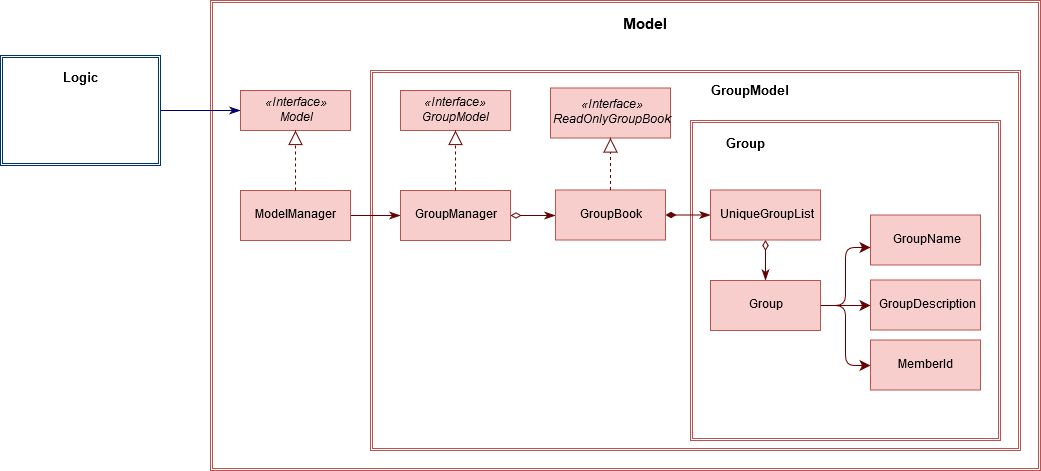

The diagram above was exported from draw.io. Its source (the exported page's mxGraphModel, read from the mxfile embedded in the PNG):
<mxGraphModel dx="1595" dy="418" grid="1" gridSize="10" guides="1" tooltips="1" connect="1" arrows="1" fold="1" page="1" pageScale="1" pageWidth="827" pageHeight="1169" math="0" shadow="0">
  <root>
    <mxCell id="Q7XxnxU-Hf67jE52V9AV-0" />
    <mxCell id="Q7XxnxU-Hf67jE52V9AV-1" parent="Q7XxnxU-Hf67jE52V9AV-0" />
    <mxCell id="Q7XxnxU-Hf67jE52V9AV-3" value="" style="shape=ext;double=1;rounded=0;whiteSpace=wrap;html=1;fillColor=none;strokeColor=#B85450;" parent="Q7XxnxU-Hf67jE52V9AV-1" vertex="1">
      <mxGeometry x="-20" y="50" width="830" height="470" as="geometry" />
    </mxCell>
    <mxCell id="Q7XxnxU-Hf67jE52V9AV-4" value="" style="shape=ext;double=1;rounded=0;whiteSpace=wrap;html=1;fillColor=none;strokeColor=#B85450;" parent="Q7XxnxU-Hf67jE52V9AV-1" vertex="1">
      <mxGeometry x="140" y="120" width="650" height="380" as="geometry" />
    </mxCell>
    <mxCell id="Q7XxnxU-Hf67jE52V9AV-2" value="" style="shape=ext;double=1;rounded=0;whiteSpace=wrap;html=1;fillColor=none;strokeColor=#B85450;" parent="Q7XxnxU-Hf67jE52V9AV-1" vertex="1">
      <mxGeometry x="460" y="170" width="310" height="320" as="geometry" />
    </mxCell>
    <mxCell id="Q7XxnxU-Hf67jE52V9AV-5" value="&lt;span&gt;«Interface»&lt;/span&gt;&lt;br&gt;GroupModel" style="html=1;fillColor=#F8CECC;strokeColor=#B85450;fontStyle=2" parent="Q7XxnxU-Hf67jE52V9AV-1" vertex="1">
      <mxGeometry x="170" y="140" width="110" height="40" as="geometry" />
    </mxCell>
    <mxCell id="Q7XxnxU-Hf67jE52V9AV-6" style="edgeStyle=orthogonalEdgeStyle;curved=1;orthogonalLoop=1;jettySize=auto;html=1;entryX=0;entryY=0.5;entryDx=0;entryDy=0;startArrow=none;startFill=0;endArrow=classicThin;endFill=1;endSize=8;startSize=8;strokeColor=#660000;" parent="Q7XxnxU-Hf67jE52V9AV-1" source="Q7XxnxU-Hf67jE52V9AV-7" target="Q7XxnxU-Hf67jE52V9AV-9" edge="1">
      <mxGeometry relative="1" as="geometry" />
    </mxCell>
    <mxCell id="Q7XxnxU-Hf67jE52V9AV-7" value="ModelManager" style="html=1;fillColor=#F8CECC;strokeColor=#B85450;fontStyle=0" parent="Q7XxnxU-Hf67jE52V9AV-1" vertex="1">
      <mxGeometry x="10" y="240" width="110" height="50" as="geometry" />
    </mxCell>
    <mxCell id="Q7XxnxU-Hf67jE52V9AV-8" style="edgeStyle=orthogonalEdgeStyle;curved=1;orthogonalLoop=1;jettySize=auto;html=1;startArrow=diamondThin;startFill=0;endArrow=classicThin;endFill=1;endSize=8;startSize=8;strokeColor=#660000;" parent="Q7XxnxU-Hf67jE52V9AV-1" source="Q7XxnxU-Hf67jE52V9AV-9" target="Q7XxnxU-Hf67jE52V9AV-11" edge="1">
      <mxGeometry relative="1" as="geometry" />
    </mxCell>
    <mxCell id="Q7XxnxU-Hf67jE52V9AV-9" value="GroupManager" style="html=1;fillColor=#F8CECC;strokeColor=#B85450;fontStyle=0" parent="Q7XxnxU-Hf67jE52V9AV-1" vertex="1">
      <mxGeometry x="170" y="240" width="110" height="50" as="geometry" />
    </mxCell>
    <mxCell id="Q7XxnxU-Hf67jE52V9AV-10" style="edgeStyle=orthogonalEdgeStyle;curved=1;orthogonalLoop=1;jettySize=auto;html=1;startArrow=diamondThin;startFill=1;endArrow=classicThin;endFill=1;endSize=8;startSize=8;strokeColor=#660000;" parent="Q7XxnxU-Hf67jE52V9AV-1" source="Q7XxnxU-Hf67jE52V9AV-11" target="Q7XxnxU-Hf67jE52V9AV-13" edge="1">
      <mxGeometry relative="1" as="geometry" />
    </mxCell>
    <mxCell id="Q7XxnxU-Hf67jE52V9AV-11" value="GroupBook" style="html=1;fillColor=#F8CECC;strokeColor=#B85450;fontStyle=0" parent="Q7XxnxU-Hf67jE52V9AV-1" vertex="1">
      <mxGeometry x="325" y="239.5" width="110" height="50" as="geometry" />
    </mxCell>
    <mxCell id="Q7XxnxU-Hf67jE52V9AV-12" style="edgeStyle=orthogonalEdgeStyle;curved=1;orthogonalLoop=1;jettySize=auto;html=1;startArrow=diamondThin;startFill=0;endArrow=classicThin;endFill=1;endSize=8;startSize=8;strokeColor=#660000;" parent="Q7XxnxU-Hf67jE52V9AV-1" source="Q7XxnxU-Hf67jE52V9AV-13" target="Q7XxnxU-Hf67jE52V9AV-19" edge="1">
      <mxGeometry relative="1" as="geometry" />
    </mxCell>
    <mxCell id="Q7XxnxU-Hf67jE52V9AV-13" value="UniqueGroupList" style="html=1;fillColor=#F8CECC;strokeColor=#B85450;fontStyle=0" parent="Q7XxnxU-Hf67jE52V9AV-1" vertex="1">
      <mxGeometry x="480" y="239.5" width="110" height="50" as="geometry" />
    </mxCell>
    <mxCell id="Q7XxnxU-Hf67jE52V9AV-14" style="edgeStyle=orthogonalEdgeStyle;orthogonalLoop=1;jettySize=auto;html=1;entryX=0;entryY=0.64;entryDx=0;entryDy=0;entryPerimeter=0;rounded=1;endSize=8;startSize=8;strokeColor=#660000;" parent="Q7XxnxU-Hf67jE52V9AV-1" source="Q7XxnxU-Hf67jE52V9AV-19" target="Q7XxnxU-Hf67jE52V9AV-23" edge="1">
      <mxGeometry relative="1" as="geometry" />
    </mxCell>
    <mxCell id="Q7XxnxU-Hf67jE52V9AV-15" style="edgeStyle=orthogonalEdgeStyle;orthogonalLoop=1;jettySize=auto;html=1;exitX=1;exitY=0.5;exitDx=0;exitDy=0;entryX=0;entryY=0.5;entryDx=0;entryDy=0;rounded=1;endSize=8;startSize=8;strokeColor=#660000;" parent="Q7XxnxU-Hf67jE52V9AV-1" source="Q7XxnxU-Hf67jE52V9AV-19" target="Q7XxnxU-Hf67jE52V9AV-20" edge="1">
      <mxGeometry relative="1" as="geometry" />
    </mxCell>
    <mxCell id="Q7XxnxU-Hf67jE52V9AV-16" style="edgeStyle=orthogonalEdgeStyle;orthogonalLoop=1;jettySize=auto;html=1;exitX=1;exitY=0.5;exitDx=0;exitDy=0;entryX=0;entryY=0.5;entryDx=0;entryDy=0;rounded=1;endSize=8;startSize=8;strokeColor=#660000;" parent="Q7XxnxU-Hf67jE52V9AV-1" source="Q7XxnxU-Hf67jE52V9AV-19" target="Q7XxnxU-Hf67jE52V9AV-21" edge="1">
      <mxGeometry relative="1" as="geometry" />
    </mxCell>
    <mxCell id="Q7XxnxU-Hf67jE52V9AV-19" value="Group" style="html=1;fillColor=#F8CECC;strokeColor=#B85450;fontStyle=0" parent="Q7XxnxU-Hf67jE52V9AV-1" vertex="1">
      <mxGeometry x="480" y="330" width="110" height="50" as="geometry" />
    </mxCell>
    <mxCell id="Q7XxnxU-Hf67jE52V9AV-20" value="GroupDescription" style="html=1;fillColor=#F8CECC;strokeColor=#B85450;fontStyle=0" parent="Q7XxnxU-Hf67jE52V9AV-1" vertex="1">
      <mxGeometry x="640" y="329.5" width="110" height="50" as="geometry" />
    </mxCell>
    <mxCell id="Q7XxnxU-Hf67jE52V9AV-21" value="MemberId" style="html=1;fillColor=#F8CECC;strokeColor=#B85450;fontStyle=0" parent="Q7XxnxU-Hf67jE52V9AV-1" vertex="1">
      <mxGeometry x="640" y="389.5" width="110" height="50" as="geometry" />
    </mxCell>
    <mxCell id="Q7XxnxU-Hf67jE52V9AV-23" value="GroupName" style="html=1;fillColor=#F8CECC;strokeColor=#B85450;fontStyle=0" parent="Q7XxnxU-Hf67jE52V9AV-1" vertex="1">
      <mxGeometry x="640" y="264.5" width="110" height="50" as="geometry" />
    </mxCell>
    <mxCell id="Q7XxnxU-Hf67jE52V9AV-29" value="&lt;span&gt;«Interface»&lt;/span&gt;&lt;br&gt;ReadOnlyGroupBook" style="html=1;fillColor=#F8CECC;strokeColor=#B85450;fontStyle=2" parent="Q7XxnxU-Hf67jE52V9AV-1" vertex="1">
      <mxGeometry x="320" y="137.5" width="120" height="50" as="geometry" />
    </mxCell>
    <mxCell id="Q7XxnxU-Hf67jE52V9AV-31" style="edgeStyle=orthogonalEdgeStyle;curved=1;orthogonalLoop=1;jettySize=auto;html=1;startArrow=none;startFill=0;endArrow=classicThin;endFill=1;entryX=0;entryY=0.5;entryDx=0;entryDy=0;endSize=8;startSize=8;strokeColor=#000066;" parent="Q7XxnxU-Hf67jE52V9AV-1" source="Q7XxnxU-Hf67jE52V9AV-32" target="Q7XxnxU-Hf67jE52V9AV-38" edge="1">
      <mxGeometry relative="1" as="geometry" />
    </mxCell>
    <mxCell id="Q7XxnxU-Hf67jE52V9AV-32" value="" style="shape=ext;double=1;rounded=0;whiteSpace=wrap;html=1;fillColor=none;strokeColor=#003366;" parent="Q7XxnxU-Hf67jE52V9AV-1" vertex="1">
      <mxGeometry x="-230" y="105" width="160" height="110" as="geometry" />
    </mxCell>
    <mxCell id="Q7XxnxU-Hf67jE52V9AV-33" value="Model" style="text;align=center;fontStyle=1;verticalAlign=middle;spacingLeft=3;spacingRight=3;strokeColor=none;rotatable=0;points=[[0,0.5],[1,0.5]];portConstraint=eastwest;fontSize=15;" parent="Q7XxnxU-Hf67jE52V9AV-1" vertex="1">
      <mxGeometry x="375" y="60" width="80" height="26" as="geometry" />
    </mxCell>
    <mxCell id="Q7XxnxU-Hf67jE52V9AV-34" value="GroupModel" style="text;align=center;fontStyle=1;verticalAlign=middle;spacingLeft=3;spacingRight=3;strokeColor=none;rotatable=0;points=[[0,0.5],[1,0.5]];portConstraint=eastwest;fontSize=13;" parent="Q7XxnxU-Hf67jE52V9AV-1" vertex="1">
      <mxGeometry x="480" y="127" width="80" height="26" as="geometry" />
    </mxCell>
    <mxCell id="Q7XxnxU-Hf67jE52V9AV-35" value="Logic" style="text;align=center;fontStyle=1;verticalAlign=middle;spacingLeft=3;spacingRight=3;strokeColor=none;rotatable=0;points=[[0,0.5],[1,0.5]];portConstraint=eastwest;fontSize=13;" parent="Q7XxnxU-Hf67jE52V9AV-1" vertex="1">
      <mxGeometry x="-190" y="114" width="80" height="26" as="geometry" />
    </mxCell>
    <mxCell id="Q7XxnxU-Hf67jE52V9AV-36" value="" style="endArrow=block;dashed=1;endFill=0;endSize=12;html=1;exitX=0.5;exitY=0;exitDx=0;exitDy=0;entryX=0.5;entryY=1;entryDx=0;entryDy=0;curved=1;strokeColor=#660000;" parent="Q7XxnxU-Hf67jE52V9AV-1" source="Q7XxnxU-Hf67jE52V9AV-9" target="Q7XxnxU-Hf67jE52V9AV-5" edge="1">
      <mxGeometry width="160" relative="1" as="geometry">
        <mxPoint x="160" y="344.5" as="sourcePoint" />
        <mxPoint x="320" y="344.5" as="targetPoint" />
      </mxGeometry>
    </mxCell>
    <mxCell id="Q7XxnxU-Hf67jE52V9AV-37" value="" style="endArrow=block;dashed=1;endFill=0;endSize=12;html=1;exitX=0.5;exitY=0;exitDx=0;exitDy=0;entryX=0.5;entryY=1;entryDx=0;entryDy=0;curved=1;strokeColor=#660000;" parent="Q7XxnxU-Hf67jE52V9AV-1" source="Q7XxnxU-Hf67jE52V9AV-11" target="Q7XxnxU-Hf67jE52V9AV-29" edge="1">
      <mxGeometry width="160" relative="1" as="geometry">
        <mxPoint x="285" y="250" as="sourcePoint" />
        <mxPoint x="285" y="190" as="targetPoint" />
      </mxGeometry>
    </mxCell>
    <mxCell id="Q7XxnxU-Hf67jE52V9AV-38" value="&lt;span&gt;«Interface»&lt;/span&gt;&lt;br&gt;Model" style="html=1;fillColor=#F8CECC;strokeColor=#B85450;fontStyle=2" parent="Q7XxnxU-Hf67jE52V9AV-1" vertex="1">
      <mxGeometry x="10" y="140" width="110" height="40" as="geometry" />
    </mxCell>
    <mxCell id="Q7XxnxU-Hf67jE52V9AV-39" value="" style="endArrow=block;dashed=1;endFill=0;endSize=12;html=1;curved=1;entryX=0.5;entryY=1;entryDx=0;entryDy=0;exitX=0.5;exitY=0;exitDx=0;exitDy=0;strokeColor=#660000;" parent="Q7XxnxU-Hf67jE52V9AV-1" source="Q7XxnxU-Hf67jE52V9AV-7" target="Q7XxnxU-Hf67jE52V9AV-38" edge="1">
      <mxGeometry width="160" relative="1" as="geometry">
        <mxPoint x="65" y="230" as="sourcePoint" />
        <mxPoint x="65" y="190" as="targetPoint" />
      </mxGeometry>
    </mxCell>
    <mxCell id="Q7XxnxU-Hf67jE52V9AV-40" value="Group" style="text;align=center;fontStyle=1;verticalAlign=middle;spacingLeft=3;spacingRight=3;strokeColor=none;rotatable=0;points=[[0,0.5],[1,0.5]];portConstraint=eastwest;fontSize=13;" parent="Q7XxnxU-Hf67jE52V9AV-1" vertex="1">
      <mxGeometry x="475" y="180" width="80" height="26" as="geometry" />
    </mxCell>
  </root>
</mxGraphModel>